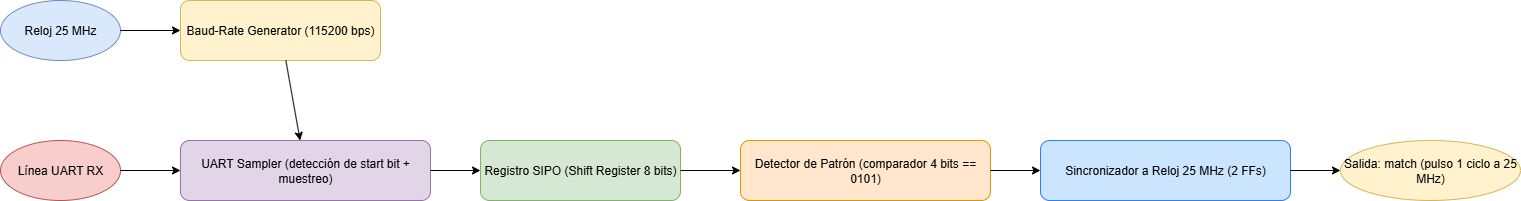

The diagram above was exported from draw.io. Its source (the exported page's mxGraphModel, read from the mxfile embedded in the PNG):
<mxGraphModel dx="1263" dy="538" grid="1" gridSize="10" guides="1" tooltips="1" connect="1" arrows="1" fold="1" page="1" pageScale="1" pageWidth="827" pageHeight="1169" math="0" shadow="0">
  <root>
    <mxCell id="0" />
    <mxCell id="1" parent="0" />
    <mxCell id="dMBlUEZz98Xu3Yy6eHQV-1" value="Reloj 25 MHz" style="shape=ellipse;whiteSpace=wrap;html=1;fillColor=#dae8fc;strokeColor=#6c8ebf;" vertex="1" parent="1">
      <mxGeometry x="190" y="50" width="120" height="60" as="geometry" />
    </mxCell>
    <mxCell id="dMBlUEZz98Xu3Yy6eHQV-2" value="Baud-Rate Generator (115200 bps)" style="shape=rectangle;whiteSpace=wrap;html=1;rounded=1;fillColor=#fff2cc;strokeColor=#d6b656;" vertex="1" parent="1">
      <mxGeometry x="370" y="50" width="200" height="60" as="geometry" />
    </mxCell>
    <mxCell id="dMBlUEZz98Xu3Yy6eHQV-3" value="Línea UART RX" style="shape=ellipse;whiteSpace=wrap;html=1;fillColor=#f8cecc;strokeColor=#b85450;" vertex="1" parent="1">
      <mxGeometry x="190" y="190" width="120" height="60" as="geometry" />
    </mxCell>
    <mxCell id="dMBlUEZz98Xu3Yy6eHQV-4" value="UART Sampler (detección de start bit + muestreo)" style="shape=rectangle;whiteSpace=wrap;html=1;rounded=1;fillColor=#e1d5e7;strokeColor=#9673a6;" vertex="1" parent="1">
      <mxGeometry x="370" y="190" width="250" height="60" as="geometry" />
    </mxCell>
    <mxCell id="dMBlUEZz98Xu3Yy6eHQV-5" value="Registro SIPO (Shift Register 8 bits)" style="shape=rectangle;whiteSpace=wrap;html=1;rounded=1;fillColor=#d5e8d4;strokeColor=#82b366;" vertex="1" parent="1">
      <mxGeometry x="670" y="190" width="200" height="60" as="geometry" />
    </mxCell>
    <mxCell id="dMBlUEZz98Xu3Yy6eHQV-6" value="Detector de Patrón (comparador 4 bits == 0101)" style="shape=rectangle;whiteSpace=wrap;html=1;rounded=1;fillColor=#ffe6cc;strokeColor=#d79b00;" vertex="1" parent="1">
      <mxGeometry x="930" y="190" width="250" height="60" as="geometry" />
    </mxCell>
    <mxCell id="dMBlUEZz98Xu3Yy6eHQV-7" value="Sincronizador a Reloj 25 MHz (2 FFs)" style="shape=rectangle;whiteSpace=wrap;html=1;rounded=1;fillColor=#cce5ff;strokeColor=#2a7fff;" vertex="1" parent="1">
      <mxGeometry x="1230" y="190" width="250" height="60" as="geometry" />
    </mxCell>
    <mxCell id="dMBlUEZz98Xu3Yy6eHQV-8" value="Salida: match (pulso 1 ciclo a 25 MHz)" style="shape=ellipse;whiteSpace=wrap;html=1;fillColor=#fff2cc;strokeColor=#d6b656;" vertex="1" parent="1">
      <mxGeometry x="1530" y="190" width="180" height="60" as="geometry" />
    </mxCell>
    <mxCell id="dMBlUEZz98Xu3Yy6eHQV-9" edge="1" parent="1" source="dMBlUEZz98Xu3Yy6eHQV-1" target="dMBlUEZz98Xu3Yy6eHQV-2">
      <mxGeometry relative="1" as="geometry" />
    </mxCell>
    <mxCell id="dMBlUEZz98Xu3Yy6eHQV-10" edge="1" parent="1" source="dMBlUEZz98Xu3Yy6eHQV-2" target="dMBlUEZz98Xu3Yy6eHQV-4">
      <mxGeometry relative="1" as="geometry" />
    </mxCell>
    <mxCell id="dMBlUEZz98Xu3Yy6eHQV-11" edge="1" parent="1" source="dMBlUEZz98Xu3Yy6eHQV-3" target="dMBlUEZz98Xu3Yy6eHQV-4">
      <mxGeometry relative="1" as="geometry" />
    </mxCell>
    <mxCell id="dMBlUEZz98Xu3Yy6eHQV-12" edge="1" parent="1" source="dMBlUEZz98Xu3Yy6eHQV-4" target="dMBlUEZz98Xu3Yy6eHQV-5">
      <mxGeometry relative="1" as="geometry" />
    </mxCell>
    <mxCell id="dMBlUEZz98Xu3Yy6eHQV-13" edge="1" parent="1" source="dMBlUEZz98Xu3Yy6eHQV-5" target="dMBlUEZz98Xu3Yy6eHQV-6">
      <mxGeometry relative="1" as="geometry" />
    </mxCell>
    <mxCell id="dMBlUEZz98Xu3Yy6eHQV-14" edge="1" parent="1" source="dMBlUEZz98Xu3Yy6eHQV-6" target="dMBlUEZz98Xu3Yy6eHQV-7">
      <mxGeometry relative="1" as="geometry" />
    </mxCell>
    <mxCell id="dMBlUEZz98Xu3Yy6eHQV-15" edge="1" parent="1" source="dMBlUEZz98Xu3Yy6eHQV-7" target="dMBlUEZz98Xu3Yy6eHQV-8">
      <mxGeometry relative="1" as="geometry" />
    </mxCell>
  </root>
</mxGraphModel>